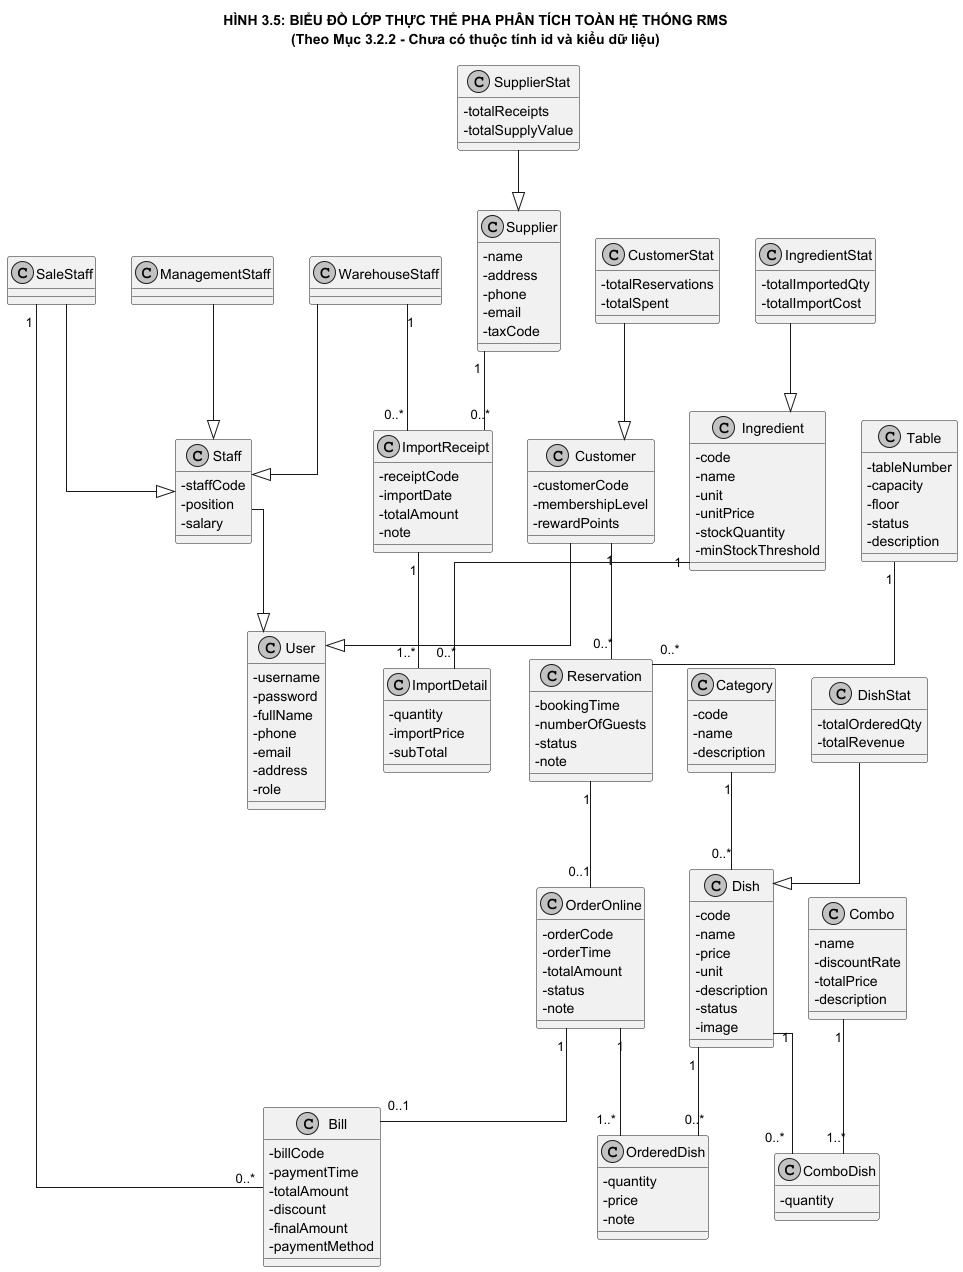

The diagram above was rendered by PlantUML. Its source (embedded in the PNG):
@startuml Analysis_01_EntityClassDiagram
skinparam classAttributeIconSize 0
skinparam monochrome true
skinparam shadowing false
skinparam linetype ortho

title HÌNH 3.5: BIỂU ĐỒ LỚP THỰC THỂ PHA PHÂN TÍCH TOÀN HỆ THỐNG RMS\n(Theo Mục 3.2.2 - Chưa có thuộc tính id và kiểu dữ liệu)

class User {
    - username
    - password
    - fullName
    - phone
    - email
    - address
    - role
}

class Staff {
    - staffCode
    - position
    - salary
}

class ManagementStaff {
}

class WarehouseStaff {
}

class SaleStaff {
}

class Customer {
    - customerCode
    - membershipLevel
    - rewardPoints
}

class Category {
    - code
    - name
    - description
}

class Dish {
    - code
    - name
    - price
    - unit
    - description
    - status
    - image
}

class Combo {
    - name
    - discountRate
    - totalPrice
    - description
}

class ComboDish {
    - quantity
}

class Table {
    - tableNumber
    - capacity
    - floor
    - status
    - description
}

class Reservation {
    - bookingTime
    - numberOfGuests
    - status
    - note
}

class OrderOnline {
    - orderCode
    - orderTime
    - totalAmount
    - status
    - note
}

class OrderedDish {
    - quantity
    - price
    - note
}

class Bill {
    - billCode
    - paymentTime
    - totalAmount
    - discount
    - finalAmount
    - paymentMethod
}

class Ingredient {
    - code
    - name
    - unit
    - unitPrice
    - stockQuantity
    - minStockThreshold
}

class Supplier {
    - name
    - address
    - phone
    - email
    - taxCode
}

class ImportReceipt {
    - receiptCode
    - importDate
    - totalAmount
    - note
}

class ImportDetail {
    - quantity
    - importPrice
    - subTotal
}

class DishStat {
    - totalOrderedQty
    - totalRevenue
}

class IngredientStat {
    - totalImportedQty
    - totalImportCost
}

class CustomerStat {
    - totalReservations
    - totalSpent
}

class SupplierStat {
    - totalReceipts
    - totalSupplyValue
}

Staff --|> User
Customer --|> User
ManagementStaff --|> Staff
WarehouseStaff --|> Staff
SaleStaff --|> Staff

DishStat --|> Dish
IngredientStat --|> Ingredient
CustomerStat --|> Customer
SupplierStat --|> Supplier

Category "1" -- "0..*" Dish
Combo "1" -- "1..*" ComboDish
Dish "1" -- "0..*" ComboDish

Customer "1" -- "0..*" Reservation
Table "1" -- "0..*" Reservation
Reservation "1" -- "0..1" OrderOnline
OrderOnline "1" -- "1..*" OrderedDish
Dish "1" -- "0..*" OrderedDish

OrderOnline "1" -- "0..1" Bill
SaleStaff "1" -- "0..*" Bill

Supplier "1" -- "0..*" ImportReceipt
WarehouseStaff "1" -- "0..*" ImportReceipt
ImportReceipt "1" -- "1..*" ImportDetail
Ingredient "1" -- "0..*" ImportDetail

@enduml